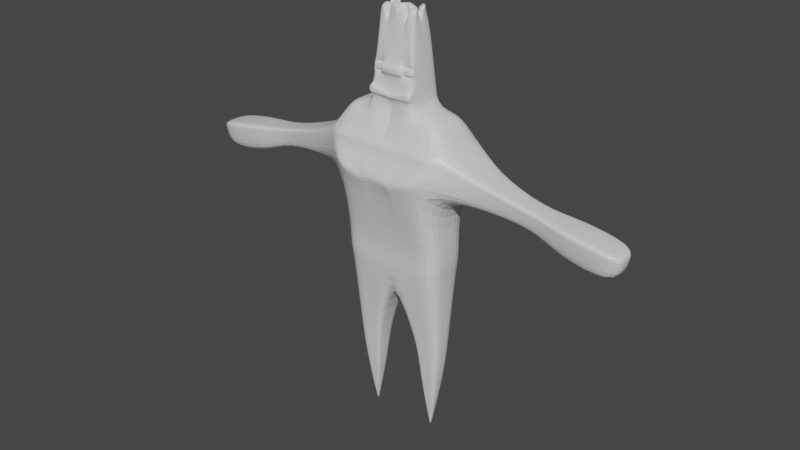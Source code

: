 # Source: lowpoly.blend  (saved by Blender 2.93.20; exported with 4.5.12 LTS)
import bpy
from mathutils import Matrix  # noqa: F401  (used for matrix-valued properties, if any)

bpy.ops.wm.read_factory_settings(use_empty=True)
scene = bpy.context.scene
scene.name = 'Scene'

# ---- collections
col_collection = bpy.data.collections.new('Collection'); scene.collection.children.link(col_collection)

# ---- materials (node trees are filled in below, after node groups)
mat_material = bpy.data.materials.new('Material')
mat_material.alpha_threshold = 0.0
mat_material.use_transparent_shadow = False
mat_material.line_color = (0.0, 0.0, 0.0, 1.0)

# ---- material node trees
mat_material.use_nodes = True; mat_material.node_tree.nodes.clear()
_N = mat_material.node_tree.nodes; _L = mat_material.node_tree.links
n0 = _N.new('ShaderNodeOutputMaterial'); n0.name = 'Material Output'; n0.location = (300, 300)
n1 = _N.new('ShaderNodeBsdfPrincipled'); n1.name = 'Principled BSDF'; n1.location = (10, 300)
n1.distribution = 'GGX'
n1.subsurface_method = 'BURLEY'
n1.inputs[2].default_value = 0.4
n1.inputs[3].default_value = 1.45
n1.inputs[27].default_value = (0.0, 0.0, 0.0, 1.0)
n1.inputs[28].default_value = 1.0
_L.new(n1.outputs[0], n0.inputs[0])
n0.is_active_output = True

# ---- world
world_world = bpy.data.worlds.new('World'); scene.world = world_world
world_world.use_nodes = True; world_world.node_tree.nodes.clear()
_N = world_world.node_tree.nodes; _L = world_world.node_tree.links
n0 = _N.new('ShaderNodeOutputWorld'); n0.name = 'World Output'; n0.location = (300, 300)
n1 = _N.new('ShaderNodeBackground'); n1.name = 'Background'; n1.location = (10, 300)
n1.inputs[0].default_value = (0.05088, 0.05088, 0.05088, 1.0)
_L.new(n1.outputs[0], n0.inputs[0])
n0.is_active_output = True
world_world.color = (0.05088, 0.05088, 0.05088)
world_world.use_sun_shadow = False
world_world.sun_shadow_jitter_overblur = 0.0

# ---- meshes
me_cube = bpy.data.meshes.new('Cube')
me_cube.from_pydata([(0.2015, 0.09099, 0.9621), (0.2015, 0.09099, 0.7801), (0.1828, -0.1545, 1.04), (0.2015, -0.09099, 0.7801), (0.0, 0.09099, 0.7801), (0.0, -0.1533, 1.022), (0.0, -0.09099, 0.7801), (0.0, 0.09099, 0.9621), (0.2356, 0.1218, 1.167), (0.2298, -0.1143, 1.167), (0.0, 0.1218, 1.167), (0.0, -0.1143, 1.167), (0.0, -0.09099, 0.7035), (0.2015, -0.09099, 0.7035), (0.2015, 0.09099, 0.7035), (0.0, 0.09099, 0.7035), (0.0, -0.08471, 0.6322), (0.1935, -0.08471, 0.6609), (0.1935, 0.08471, 0.6609), (0.0, 0.08471, 0.6322), (0.08623, -0.04297, 0.3828), (0.1855, -0.04297, 0.3831), (0.1855, 0.04297, 0.3831), (0.08623, 0.04297, 0.3828), (0.6473, 0.04987, 0.9202), (0.6473, -0.04987, 0.9202), (0.666, 0.06676, 1.032), (0.666, -0.06676, 1.032), (0.328, 0.04777, 0.9897), (0.328, -0.04989, 0.9897), (0.3463, 0.06431, 1.099), (0.3463, -0.06643, 1.099), (0.5477, 0.02756, 0.9782), (0.5579, 0.03673, 1.039), (0.5477, -0.02654, 0.9782), (0.5579, -0.03571, 1.039), (0.8559, 0.04987, 0.8854), (0.8559, -0.04987, 0.8854), (0.8746, 0.06676, 0.9974), (0.8746, -0.06676, 0.9974), (0.1937, 0.07843, 1.264), (0.1937, -0.07843, 1.264), (0.0, 0.07843, 1.264), (0.0, -0.06189, 1.255), (0.09623, -0.09099, 0.7801), (0.09623, 0.09099, 0.9621), (0.09623, 0.09099, 0.7801), (0.084, -0.1532, 1.017), (0.1125, 0.1218, 1.167), (0.1112, -0.1143, 1.167), (0.09623, -0.09099, 0.7035), (0.09623, 0.09099, 0.7035), (0.0924, -0.08471, 0.6459), (0.0924, 0.08471, 0.6459), (0.1336, -0.04297, 0.3829), (0.1336, 0.04297, 0.3829), (0.09249, 0.07843, 1.264), (0.09249, -0.07843, 1.264), (0.2015, -0.0107, 0.9621), (0.2015, -0.0107, 0.7801), (0.2356, -0.01433, 1.167), (0.0, -0.01143, 1.155), (0.2015, -0.0107, 0.7035), (0.1935, -0.009966, 0.6609), (0.0, -0.009966, 0.6322), (0.1855, -0.005056, 0.3831), (0.08623, -0.005056, 0.3828), (0.6473, -0.005867, 0.9202), (0.666, -0.007854, 1.032), (0.3463, -0.008749, 1.099), (0.328, -0.006803, 0.9897), (0.5579, -0.003752, 1.039), (0.5477, -0.002674, 0.9782), (0.8559, -0.005867, 0.8854), (0.8746, -0.007854, 0.9974), (0.1937, -0.009227, 1.264), (0.0, 0.004347, 1.247), (0.09249, -0.009227, 1.264), (0.1328, -0.003906, 0.01177), (0.07264, -0.04608, 1.566), (0.0, -0.04608, 1.566), (0.0, -0.006586, 1.566), (0.0, 0.04344, 1.566), (0.07264, 0.04344, 1.566), (0.07264, -0.006586, 1.566), (0.08256, -0.06225, 1.415), (0.0, -0.06225, 1.415), (0.08256, 0.06093, 1.415), (0.08256, -0.007906, 1.415), (0.0, 0.06093, 1.415), (0.0, -0.007906, 1.415), (0.0, -0.06549, 1.385), (0.08455, -0.008171, 1.385), (0.0, -0.008171, 1.385), (0.08455, -0.06549, 1.385), (0.08455, 0.06443, 1.385), (0.0, 0.06443, 1.385), (0.08256, -0.04719, 1.415), (0.08455, -0.05042, 1.385), (0.0, -0.0773, 1.417), (0.0, -0.08054, 1.386), (0.0, -0.07375, 1.307), (0.08962, -0.008845, 1.307), (0.0, -0.008845, 1.307), (0.08962, -0.07375, 1.307), (0.08962, 0.07337, 1.307), (0.0, 0.07337, 1.307), (0.08683, -0.07174, 1.341), (0.08669, 0.07114, 1.332), (0.0, 0.0712, 1.326), (0.0, -0.07174, 1.319), (0.08741, -0.007135, 1.336), (0.0, -0.008681, 1.326), (0.04893, 0.09099, 0.7801), (0.03533, -0.1533, 1.022), (0.0579, -0.1143, 1.167), (0.04893, 0.09099, 0.7035), (0.04698, 0.08471, 0.6392), (0.1103, 0.04297, 0.3829), (0.04703, -0.07843, 1.264), (0.04893, -0.09099, 0.7801), (0.04893, 0.09099, 0.9621), (0.05722, 0.1218, 1.167), (0.04893, -0.09099, 0.7035), (0.04698, -0.08471, 0.6392), (0.1103, -0.04297, 0.3829), (0.04703, 0.07843, 1.264), (0.13, -0.003906, 0.01176), (0.03693, -0.04608, 1.566), (0.03693, 0.04344, 1.566), (0.03693, -0.006586, 1.566), (0.04198, 0.06093, 1.415), (0.04198, -0.06225, 1.415), (0.04299, -0.06549, 1.385), (0.04299, 0.06443, 1.385), (0.04198, -0.0773, 1.417), (0.04299, -0.08054, 1.386), (0.04557, 0.07337, 1.307), (0.04557, -0.07375, 1.307), (0.04494, 0.0712, 1.326), (0.04506, -0.07174, 1.33), (0.0, -0.0842, 1.321), (0.0, -0.08622, 1.308), (0.04543, -0.08622, 1.308), (0.08948, -0.08622, 1.308), (0.08669, -0.0842, 1.343), (0.04492, -0.0842, 1.331), (0.05457, -0.003197, 1.619), (0.08129, -0.02836, 1.604), (0.02828, -0.0243, 1.607), (0.055, -0.04947, 1.592), (0.04331, -0.03636, 1.624), (0.0, -0.05172, 1.615), (0.0, -0.01631, 1.617), (0.02593, -0.000948, 1.626), (0.0, 0.04749, 1.594), (0.0, 0.006958, 1.615), (0.04492, 0.02989, 1.592), (0.0244, -0.01064, 1.613), (0.02773, 0.01523, 1.595), (0.03704, 0.04259, 1.616), (0.08184, 0.02162, 1.623), (0.07253, -0.005736, 1.602), (0.1328, -0.03324, 0.2363), (0.1725, -0.03324, 0.2364), (0.1725, -0.004261, 0.2364), (0.1725, 0.03245, 0.2364), (0.115, 0.03245, 0.2363), (0.09662, 0.03245, 0.2362), (0.09662, -0.004261, 0.2362), (0.09662, -0.03324, 0.2362), (0.115, -0.03324, 0.2363), (0.1328, 0.03245, 0.2363), (0.1328, -0.001867, 0.01177), (0.1328, 0.0007169, 0.01177), (0.1287, 0.0007169, 0.01176), (0.1274, 0.0007169, 0.01175), (0.1274, -0.001867, 0.01175), (0.1274, -0.003906, 0.01175), (0.1287, -0.003906, 0.01176), (0.13, 0.0007169, 0.01176), (0.13, -0.001867, 0.01176), (0.1287, -0.001867, 0.01176), (0.08455, -0.0516, 1.385), (0.08256, -0.04836, 1.415), (0.2232, -0.113, 1.127), (0.0, 0.1156, 1.126), (0.04198, -0.04836, 1.415), (0.04299, -0.0516, 1.385), (0.04198, -0.0634, 1.417), (0.04299, -0.06664, 1.386), (0.08455, -0.06547, 1.386), (0.08256, -0.06223, 1.417), (0.04198, -0.04719, 1.415), (0.04299, -0.05042, 1.385), (0.04198, -0.06223, 1.417), (0.04299, -0.06547, 1.386), (0.2288, 0.1156, 1.126), (0.6623, -0.06337, 1.01), (0.6623, 0.06337, 1.01), (0.3426, -0.06311, 1.077), (0.3426, 0.06099, 1.077), (0.5558, -0.03387, 1.027), (0.5558, 0.03489, 1.027), (0.8708, -0.06337, 0.9749), (0.8708, 0.06337, 0.9749), (0.1093, 0.1156, 1.126), (0.8708, -0.007455, 0.9749), (0.05555, 0.1156, 1.126), (0.0669, -0.09099, 0.7801), (0.0669, 0.09099, 0.9621), (0.07824, 0.1218, 1.167), (0.0669, -0.09099, 0.7035), (0.06424, -0.08471, 0.6417), (0.1192, -0.04297, 0.3829), (0.0643, 0.07843, 1.264), (0.0505, 0.04344, 1.566), (0.0505, -0.006586, 1.566), (0.0574, 0.06093, 1.415), (0.05878, 0.06443, 1.385), (0.06231, 0.07337, 1.307), (0.06081, 0.07117, 1.329), (0.0669, 0.09099, 0.7801), (0.05645, -0.1529, 1.011), (0.07815, -0.1143, 1.167), (0.0669, 0.09099, 0.7035), (0.06424, 0.08471, 0.6417), (0.1192, 0.04297, 0.3829), (0.0643, -0.07843, 1.264), (0.0505, -0.04608, 1.566), (0.0574, -0.06225, 1.415), (0.05878, -0.06549, 1.385), (0.06231, -0.07375, 1.307), (0.06093, -0.07174, 1.334), (0.06217, -0.08622, 1.308), (0.06079, -0.0842, 1.335), (0.03827, -0.01628, 1.612), (0.06499, -0.04145, 1.597), (0.03127, 0.02563, 1.603), (0.07607, 0.00466, 1.61), (0.1218, -0.03324, 0.2363), (0.1218, 0.03245, 0.2363), (0.1292, -0.003906, 0.01176), (0.1292, 0.0007169, 0.01176), (0.1292, -0.001867, 0.01176), (0.0574, -0.04836, 1.415), (0.05878, -0.0516, 1.385), (0.0574, -0.04719, 1.415), (0.05878, -0.05042, 1.385), (0.0574, -0.06223, 1.417), (0.05878, -0.06547, 1.386), (0.07596, 0.1156, 1.126), (0.04266, -0.1729, 1.043), (0.0, -0.1729, 1.043), (0.06377, -0.1327, 1.152), (0.0, -0.1327, 1.152), (0.1988, -0.1317, 1.119), (0.2042, -0.1327, 1.152), (0.0, -0.1317, 1.119), (0.1587, -0.1734, 1.057), (0.07795, -0.1724, 1.038), (0.1073, -0.1327, 1.152), (0.1047, -0.1317, 1.119), (0.05545, -0.1722, 1.033), (0.08032, -0.1327, 1.152), (0.06246, -0.1317, 1.119), (0.07853, -0.1317, 1.119)], [], [(59, 3, 13, 62), (59, 58, 2, 3), (46, 45, 0, 1), (224, 115, 254, 264), (120, 114, 5, 6), (49, 9, 41, 57), (208, 186, 10, 122), (72, 32, 24, 67), (62, 13, 17, 63), (120, 6, 12, 123), (46, 1, 14, 51), (64, 19, 23, 66), (51, 14, 18, 53), (123, 12, 16, 124), (65, 21, 164, 165), (63, 17, 21, 65), (53, 18, 22, 55), (124, 16, 20, 125), (68, 27, 39, 74), (203, 33, 26, 199), (202, 34, 25, 198), (71, 35, 27, 68), (60, 9, 31, 69), (185, 2, 29, 200), (197, 8, 30, 201), (58, 0, 28, 70), (69, 31, 35, 71), (200, 29, 34, 202), (201, 30, 33, 203), (70, 28, 32, 72), (207, 205, 38, 74), (198, 25, 37, 204), (67, 24, 36, 73), (199, 26, 38, 205), (88, 87, 83, 84), (60, 8, 40, 75), (61, 11, 43, 76), (122, 10, 42, 126), (8, 48, 56, 40), (75, 77, 57, 41), (17, 52, 54, 21), (226, 53, 55, 227), (55, 22, 166, 172), (13, 50, 52, 17), (225, 51, 53, 226), (222, 46, 51, 225), (3, 44, 50, 13), (197, 206, 48, 8), (224, 49, 57, 228), (3, 2, 47, 44), (2, 185, 256, 259), (222, 210, 45, 46), (22, 65, 165, 166), (40, 56, 77, 75), (10, 61, 76, 42), (9, 60, 75, 41), (230, 85, 79, 229), (25, 67, 73, 37), (204, 207, 74, 39), (29, 70, 72, 34), (30, 69, 71, 33), (2, 58, 70, 29), (8, 60, 69, 30), (33, 71, 68, 26), (26, 68, 74, 38), (18, 63, 65, 22), (214, 125, 171, 240), (16, 64, 66, 20), (14, 62, 63, 18), (34, 72, 67, 25), (1, 0, 58, 59), (1, 59, 62, 14), (81, 80, 152, 153), (81, 130, 158, 156), (131, 89, 82, 129), (90, 86, 80, 81), (85, 88, 84, 79), (89, 90, 81, 82), (96, 93, 90, 89), (94, 92, 88, 85), (93, 91, 86, 90), (134, 96, 89, 131), (86, 91, 100, 99), (92, 95, 87, 88), (111, 108, 95, 92), (233, 107, 94, 231), (139, 109, 96, 134), (112, 110, 91, 93), (107, 111, 92, 94), (109, 112, 93, 96), (94, 85, 184, 183), (132, 86, 99, 135), (135, 136, 190, 189), (231, 94, 183, 246), (42, 76, 103, 106), (57, 77, 102, 104), (76, 43, 101, 103), (126, 42, 106, 137), (228, 57, 104, 232), (77, 56, 105, 102), (106, 103, 112, 109), (104, 102, 111, 107), (103, 101, 110, 112), (137, 106, 109, 139), (101, 138, 143, 142), (102, 105, 108, 111), (104, 107, 145, 144), (220, 137, 139, 221), (43, 119, 138, 101), (215, 126, 137, 220), (91, 133, 136, 100), (132, 135, 189, 187), (100, 136, 135, 99), (221, 139, 134, 219), (110, 140, 133, 91), (219, 134, 131, 218), (218, 131, 129, 216), (129, 130, 162, 159), (217, 130, 149, 236), (86, 132, 128, 80), (21, 54, 163, 164), (4, 7, 121, 113), (49, 224, 264, 261), (11, 115, 119, 43), (4, 113, 116, 15), (15, 116, 117, 19), (125, 20, 170, 171), (19, 117, 118, 23), (211, 122, 126, 215), (213, 124, 125, 214), (212, 123, 124, 213), (209, 120, 123, 212), (251, 208, 122, 211), (209, 223, 114, 120), (234, 144, 145, 235), (142, 143, 146, 141), (110, 101, 142, 141), (140, 110, 141, 146), (233, 140, 146, 235), (232, 104, 144, 234), (236, 149, 150, 237), (229, 79, 148, 237), (130, 128, 150, 149), (79, 84, 147, 148), (154, 153, 152, 151), (130, 81, 153, 154), (80, 128, 151, 152), (128, 130, 154, 151), (157, 155, 156, 158), (130, 129, 157, 158), (82, 81, 156, 155), (129, 82, 155, 157), (238, 159, 162, 239), (217, 84, 161, 239), (216, 129, 159, 238), (84, 83, 160, 161), (168, 167, 175, 176), (241, 172, 180, 243), (172, 166, 174, 180), (169, 168, 176, 177), (166, 165, 173, 174), (240, 171, 179, 242), (23, 118, 167, 168), (66, 23, 168, 169), (20, 66, 169, 170), (227, 55, 172, 241), (181, 173, 78, 127), (244, 181, 127, 242), (243, 180, 181, 244), (180, 174, 173, 181), (176, 175, 182, 177), (177, 182, 179, 178), (171, 170, 178, 179), (170, 169, 177, 178), (164, 163, 127, 78), (165, 164, 78, 173), (245, 187, 193, 247), (190, 188, 194, 196), (189, 190, 196, 195), (246, 183, 98, 248), (136, 133, 188, 190), (230, 132, 187, 245), (250, 191, 192, 249), (248, 98, 191, 250), (98, 97, 192, 191), (247, 193, 195, 249), (183, 184, 97, 98), (187, 189, 195, 193), (210, 121, 208, 251), (114, 223, 263, 252), (37, 73, 207, 204), (9, 49, 261, 257), (0, 45, 206, 197), (24, 199, 205, 36), (27, 198, 204, 39), (73, 36, 205, 207), (28, 201, 203, 32), (31, 200, 202, 35), (0, 197, 201, 28), (9, 185, 200, 31), (35, 202, 198, 27), (32, 203, 199, 24), (121, 7, 186, 208), (223, 47, 260, 263), (115, 11, 255, 254), (45, 210, 251, 206), (97, 247, 249, 192), (194, 248, 250, 196), (196, 250, 249, 195), (85, 230, 245, 184), (188, 246, 248, 194), (184, 245, 247, 97), (175, 243, 244, 182), (182, 244, 242, 179), (118, 227, 241, 167), (163, 240, 242, 127), (167, 241, 243, 175), (83, 216, 238, 160), (130, 217, 239, 162), (160, 238, 239, 161), (128, 229, 237, 150), (147, 236, 237, 148), (138, 232, 234, 143), (107, 233, 235, 145), (143, 234, 235, 146), (44, 47, 223, 209), (206, 251, 211, 48), (44, 209, 212, 50), (50, 212, 213, 52), (52, 213, 214, 54), (48, 211, 215, 56), (84, 217, 236, 147), (87, 218, 216, 83), (95, 219, 218, 87), (108, 221, 219, 95), (56, 215, 220, 105), (105, 220, 221, 108), (119, 228, 232, 138), (133, 231, 246, 188), (140, 233, 231, 133), (54, 214, 240, 163), (132, 230, 229, 128), (113, 121, 210, 222), (5, 114, 252, 253), (115, 224, 228, 119), (113, 222, 225, 116), (116, 225, 226, 117), (117, 226, 227, 118), (262, 256, 257, 261), (266, 262, 261, 264), (258, 265, 254, 255), (253, 252, 265, 258), (263, 260, 262, 266), (260, 259, 256, 262), (252, 263, 266, 265), (265, 266, 264, 254), (185, 9, 257, 256), (47, 2, 259, 260)])
_uv = me_cube.uv_layers.new(name='UVMap')
_uv.uv.foreach_set('vector', [0.375, 0.6397, 0.375, 0.75, 0.375, 0.75, 0.375, 0.6397, 0.375, 0.6397, 0.625, 0.6397, 0.625, 0.75, 0.375, 0.75, 0.375, 0.4347, 0.625, 0.4347, 0.625, 0.5, 0.375, 0.5, 0.625, 0.8335, 0.625, 0.8446, 0.625, 0.8446, 0.625, 0.8335, 0.375, 0.8446, 0.625, 0.8446, 0.625, 0.875, 0.375, 0.875, 0.625, 0.8153, 0.625, 0.75, 0.625, 0.75, 0.625, 0.8153, 0.625, 0.4054, 0.625, 0.375, 0.625, 0.375, 0.625, 0.4054, 0.625, 0.6397, 0.625, 0.5, 0.625, 0.5, 0.625, 0.6397, 0.375, 0.6397, 0.375, 0.75, 0.375, 0.75, 0.375, 0.6397, 0.375, 0.8446, 0.375, 0.875, 0.375, 0.875, 0.375, 0.8446, 0.375, 0.4347, 0.375, 0.5, 0.375, 0.5, 0.375, 0.4347, 0.0, 0.0, 0.0, 0.0, 0.0, 0.0, 0.0, 0.0, 0.375, 0.4347, 0.375, 0.5, 0.375, 0.5, 0.375, 0.4347, 0.375, 0.8446, 0.375, 0.875, 0.375, 0.875, 0.375, 0.8446, 0.375, 0.6397, 0.375, 0.75, 0.375, 0.75, 0.375, 0.6397, 0.375, 0.6397, 0.375, 0.75, 0.375, 0.75, 0.375, 0.6397, 0.375, 0.4347, 0.375, 0.5, 0.375, 0.5, 0.375, 0.4347, 0.375, 0.8446, 0.375, 0.875, 0.375, 0.875, 0.375, 0.8446, 0.625, 0.6397, 0.625, 0.75, 0.625, 0.75, 0.625, 0.6397, 0.625, 0.5, 0.625, 0.5, 0.625, 0.5, 0.625, 0.5, 0.625, 0.75, 0.625, 0.75, 0.625, 0.75, 0.625, 0.75, 0.625, 0.6397, 0.625, 0.75, 0.625, 0.75, 0.625, 0.6397, 0.625, 0.6397, 0.625, 0.75, 0.625, 0.75, 0.625, 0.6397, 0.625, 0.75, 0.625, 0.75, 0.625, 0.75, 0.625, 0.75, 0.625, 0.5, 0.625, 0.5, 0.625, 0.5, 0.625, 0.5, 0.625, 0.6397, 0.625, 0.5, 0.625, 0.5, 0.625, 0.6397, 0.625, 0.6397, 0.625, 0.75, 0.625, 0.75, 0.625, 0.6397, 0.625, 0.75, 0.625, 0.75, 0.625, 0.75, 0.625, 0.75, 0.625, 0.5, 0.625, 0.5, 0.625, 0.5, 0.625, 0.5, 0.625, 0.6397, 0.625, 0.5, 0.625, 0.5, 0.625, 0.6397, 0.625, 0.6397, 0.625, 0.5, 0.625, 0.5, 0.625, 0.6397, 0.625, 0.75, 0.625, 0.75, 0.625, 0.75, 0.625, 0.75, 0.625, 0.6397, 0.625, 0.5, 0.625, 0.5, 0.625, 0.6397, 0.625, 0.5, 0.625, 0.5, 0.625, 0.5, 0.625, 0.5, 0.6903, 0.6397, 0.6903, 0.5, 0.6903, 0.5, 0.6903, 0.6397, 0.625, 0.6397, 0.625, 0.5, 0.625, 0.5, 0.625, 0.6397, 0.0, 0.0, 0.0, 0.0, 0.0, 0.0, 0.0, 0.0, 0.625, 0.4054, 0.625, 0.375, 0.625, 0.375, 0.625, 0.4054, 0.625, 0.5, 0.625, 0.4347, 0.625, 0.4347, 0.625, 0.5, 0.625, 0.6397, 0.6903, 0.6397, 0.6903, 0.75, 0.625, 0.75, 0.375, 0.75, 0.375, 0.8153, 0.375, 0.8153, 0.375, 0.75, 0.375, 0.4165, 0.375, 0.4347, 0.375, 0.4347, 0.375, 0.4165, 0.375, 0.4347, 0.375, 0.5, 0.375, 0.5, 0.375, 0.4347, 0.375, 0.75, 0.375, 0.8153, 0.375, 0.8153, 0.375, 0.75, 0.375, 0.4165, 0.375, 0.4347, 0.375, 0.4347, 0.375, 0.4165, 0.375, 0.4165, 0.375, 0.4347, 0.375, 0.4347, 0.375, 0.4165, 0.375, 0.75, 0.375, 0.8153, 0.375, 0.8153, 0.375, 0.75, 0.625, 0.5, 0.625, 0.4347, 0.625, 0.4347, 0.625, 0.5, 0.625, 0.8335, 0.625, 0.8153, 0.625, 0.8153, 0.625, 0.8335, 0.375, 0.75, 0.625, 0.75, 0.625, 0.8153, 0.375, 0.8153, 0.625, 0.75, 0.625, 0.75, 0.625, 0.75, 0.625, 0.75, 0.375, 0.4165, 0.625, 0.4165, 0.625, 0.4347, 0.375, 0.4347, 0.375, 0.5, 0.375, 0.6397, 0.375, 0.6397, 0.375, 0.5, 0.625, 0.5, 0.6903, 0.5, 0.6903, 0.6397, 0.625, 0.6397, 0.0, 0.0, 0.0, 0.0, 0.0, 0.0, 0.0, 0.0, 0.625, 0.75, 0.625, 0.6397, 0.625, 0.6397, 0.625, 0.75, 0.625, 0.8335, 0.625, 0.8153, 0.625, 0.8153, 0.625, 0.8335, 0.625, 0.75, 0.625, 0.6397, 0.625, 0.6397, 0.625, 0.75, 0.625, 0.75, 0.625, 0.6397, 0.625, 0.6397, 0.625, 0.75, 0.625, 0.75, 0.625, 0.6397, 0.625, 0.6397, 0.625, 0.75, 0.625, 0.5, 0.625, 0.6397, 0.625, 0.6397, 0.625, 0.5, 0.625, 0.75, 0.625, 0.6397, 0.625, 0.6397, 0.625, 0.75, 0.625, 0.5, 0.625, 0.6397, 0.625, 0.6397, 0.625, 0.5, 0.625, 0.5, 0.625, 0.6397, 0.625, 0.6397, 0.625, 0.5, 0.625, 0.5, 0.625, 0.6397, 0.625, 0.6397, 0.625, 0.5, 0.375, 0.5, 0.375, 0.6397, 0.375, 0.6397, 0.375, 0.5, 0.375, 0.8335, 0.375, 0.8446, 0.375, 0.8446, 0.375, 0.8335, 0.0, 0.0, 0.0, 0.0, 0.0, 0.0, 0.0, 0.0, 0.375, 0.5, 0.375, 0.6397, 0.375, 0.6397, 0.375, 0.5, 0.625, 0.75, 0.625, 0.6397, 0.625, 0.6397, 0.625, 0.75, 0.375, 0.5, 0.625, 0.5, 0.625, 0.6397, 0.375, 0.6397, 0.375, 0.5, 0.375, 0.6397, 0.375, 0.6397, 0.375, 0.5, 0.0, 0.0, 0.0, 0.0, 0.0, 0.0, 0.0, 0.0, 0.75, 0.6397, 0.7196, 0.6397, 0.7196, 0.6397, 0.75, 0.6397, 0.625, 0.4054, 0.625, 0.375, 0.625, 0.375, 0.625, 0.4054, 0.0, 0.0, 0.0, 0.0, 0.0, 0.0, 0.0, 0.0, 0.6903, 0.75, 0.6903, 0.6397, 0.6903, 0.6397, 0.6903, 0.75, 0.0, 0.0, 0.0, 0.0, 0.0, 0.0, 0.0, 0.0, 0.0, 0.0, 0.0, 0.0, 0.0, 0.0, 0.0, 0.0, 0.6903, 0.75, 0.6903, 0.6397, 0.6903, 0.6397, 0.6903, 0.75, 0.0, 0.0, 0.0, 0.0, 0.0, 0.0, 0.0, 0.0, 0.625, 0.4054, 0.625, 0.375, 0.625, 0.375, 0.625, 0.4054, 0.0, 0.0, 0.0, 0.0, 0.0, 0.0, 0.0, 0.0, 0.6903, 0.6397, 0.6903, 0.5, 0.6903, 0.5, 0.6903, 0.6397, 0.6903, 0.6397, 0.6903, 0.5, 0.6903, 0.5, 0.6903, 0.6397, 0.625, 0.8335, 0.625, 0.8153, 0.625, 0.8153, 0.625, 0.8335, 0.625, 0.4054, 0.625, 0.375, 0.625, 0.375, 0.625, 0.4054, 0.0, 0.0, 0.0, 0.0, 0.0, 0.0, 0.0, 0.0, 0.6903, 0.75, 0.6903, 0.6397, 0.6903, 0.6397, 0.6903, 0.75, 0.0, 0.0, 0.0, 0.0, 0.0, 0.0, 0.0, 0.0, 0.6903, 0.75, 0.6903, 0.75, 0.6903, 0.75, 0.6903, 0.75, 0.625, 0.8446, 0.625, 0.875, 0.625, 0.875, 0.625, 0.8446, 0.625, 0.8446, 0.625, 0.8446, 0.625, 0.8446, 0.625, 0.8446, 0.625, 0.8335, 0.625, 0.8153, 0.625, 0.8153, 0.625, 0.8335, 0.0, 0.0, 0.0, 0.0, 0.0, 0.0, 0.0, 0.0, 0.6903, 0.75, 0.6903, 0.6397, 0.6903, 0.6397, 0.6903, 0.75, 0.0, 0.0, 0.0, 0.0, 0.0, 0.0, 0.0, 0.0, 0.625, 0.4054, 0.625, 0.375, 0.625, 0.375, 0.625, 0.4054, 0.625, 0.8335, 0.625, 0.8153, 0.625, 0.8153, 0.625, 0.8335, 0.6903, 0.6397, 0.6903, 0.5, 0.6903, 0.5, 0.6903, 0.6397, 0.0, 0.0, 0.0, 0.0, 0.0, 0.0, 0.0, 0.0, 0.6903, 0.75, 0.6903, 0.6397, 0.6903, 0.6397, 0.6903, 0.75, 0.0, 0.0, 0.0, 0.0, 0.0, 0.0, 0.0, 0.0, 0.625, 0.4054, 0.625, 0.375, 0.625, 0.375, 0.625, 0.4054, 0.625, 0.875, 0.625, 0.8446, 0.625, 0.8446, 0.625, 0.875, 0.6903, 0.6397, 0.6903, 0.5, 0.6903, 0.5, 0.6903, 0.6397, 0.6903, 0.75, 0.6903, 0.75, 0.6903, 0.75, 0.6903, 0.75, 0.625, 0.4165, 0.625, 0.4054, 0.625, 0.4054, 0.625, 0.4165, 0.625, 0.875, 0.625, 0.8446, 0.625, 0.8446, 0.625, 0.875, 0.625, 0.4165, 0.625, 0.4054, 0.625, 0.4054, 0.625, 0.4165, 0.625, 0.875, 0.625, 0.8446, 0.625, 0.8446, 0.625, 0.875, 0.625, 0.8446, 0.625, 0.8446, 0.625, 0.8446, 0.625, 0.8446, 0.625, 0.875, 0.625, 0.8446, 0.625, 0.8446, 0.625, 0.875, 0.625, 0.4165, 0.625, 0.4054, 0.625, 0.4054, 0.625, 0.4165, 0.625, 0.875, 0.625, 0.8446, 0.625, 0.8446, 0.625, 0.875, 0.625, 0.4165, 0.625, 0.4054, 0.625, 0.4054, 0.625, 0.4165, 0.625, 0.4165, 0.625, 0.4054, 0.625, 0.4054, 0.625, 0.4165, 0.7196, 0.5, 0.7196, 0.6397, 0.7196, 0.6397, 0.7196, 0.5, 0.7087, 0.6397, 0.7196, 0.6397, 0.7196, 0.6397, 0.7085, 0.6397, 0.625, 0.875, 0.625, 0.8446, 0.625, 0.8446, 0.625, 0.875, 0.375, 0.75, 0.375, 0.8153, 0.375, 0.8153, 0.375, 0.75, 0.375, 0.375, 0.625, 0.375, 0.625, 0.4054, 0.375, 0.4054, 0.625, 0.8153, 0.625, 0.8335, 0.625, 0.8335, 0.625, 0.8153, 0.625, 0.875, 0.625, 0.8446, 0.625, 0.8446, 0.625, 0.875, 0.375, 0.375, 0.375, 0.4054, 0.375, 0.4054, 0.375, 0.375, 0.375, 0.375, 0.375, 0.4054, 0.375, 0.4054, 0.375, 0.375, 0.375, 0.8446, 0.375, 0.875, 0.375, 0.875, 0.375, 0.8446, 0.375, 0.375, 0.375, 0.4054, 0.375, 0.4054, 0.375, 0.375, 0.625, 0.4165, 0.625, 0.4054, 0.625, 0.4054, 0.625, 0.4165, 0.375, 0.8335, 0.375, 0.8446, 0.375, 0.8446, 0.375, 0.8335, 0.375, 0.8335, 0.375, 0.8446, 0.375, 0.8446, 0.375, 0.8335, 0.375, 0.8335, 0.375, 0.8446, 0.375, 0.8446, 0.375, 0.8335, 0.625, 0.4165, 0.625, 0.4054, 0.625, 0.4054, 0.625, 0.4165, 0.375, 0.8335, 0.625, 0.8335, 0.625, 0.8446, 0.375, 0.8446, 0.625, 0.8335, 0.625, 0.8153, 0.625, 0.8153, 0.625, 0.8335, 0.625, 0.875, 0.625, 0.8446, 0.625, 0.8446, 0.625, 0.875, 0.0, 0.0, 0.0, 0.0, 0.0, 0.0, 0.0, 0.0, 0.625, 0.8446, 0.625, 0.875, 0.625, 0.875, 0.625, 0.8446, 0.625, 0.8335, 0.625, 0.8446, 0.625, 0.8446, 0.625, 0.8335, 0.625, 0.8335, 0.625, 0.8153, 0.625, 0.8153, 0.625, 0.8335, 0.7085, 0.6397, 0.7196, 0.6397, 0.7196, 0.75, 0.7085, 0.75, 0.625, 0.8335, 0.625, 0.8153, 0.625, 0.8153, 0.625, 0.8331, 0.7196, 0.6397, 0.7196, 0.75, 0.7196, 0.75, 0.7196, 0.6397, 0.6903, 0.75, 0.6903, 0.6397, 0.6903, 0.6397, 0.6903, 0.75, 0.7196, 0.6397, 0.75, 0.6397, 0.75, 0.75, 0.7196, 0.75, 0.7196, 0.6397, 0.75, 0.6397, 0.75, 0.6397, 0.7196, 0.6397, 0.625, 0.875, 0.625, 0.8446, 0.625, 0.8446, 0.625, 0.875, 0.7196, 0.75, 0.7196, 0.6397, 0.7196, 0.6397, 0.7196, 0.75, 0.7196, 0.5, 0.75, 0.5, 0.75, 0.6397, 0.7196, 0.6397, 0.7196, 0.6397, 0.7196, 0.5, 0.7196, 0.5, 0.7196, 0.6397, 0.0, 0.0, 0.0, 0.0, 0.0, 0.0, 0.0, 0.0, 0.625, 0.4054, 0.625, 0.375, 0.625, 0.375, 0.625, 0.4054, 0.7085, 0.5, 0.7196, 0.5, 0.7196, 0.6397, 0.7074, 0.6397, 0.7087, 0.6397, 0.6903, 0.6397, 0.6903, 0.6397, 0.7074, 0.6397, 0.625, 0.4165, 0.625, 0.4054, 0.625, 0.4054, 0.625, 0.4165, 0.6903, 0.6397, 0.6903, 0.5, 0.6903, 0.5, 0.6903, 0.6397, 0.375, 0.375, 0.375, 0.4054, 0.375, 0.4054, 0.375, 0.375, 0.375, 0.4165, 0.375, 0.4347, 0.375, 0.4347, 0.375, 0.4166, 0.375, 0.4347, 0.375, 0.5, 0.375, 0.5, 0.375, 0.4347, 0.0, 0.0, 0.0, 0.0, 0.0, 0.0, 0.0, 0.0, 0.375, 0.5, 0.375, 0.6397, 0.375, 0.6397, 0.375, 0.5, 0.375, 0.8335, 0.375, 0.8446, 0.375, 0.8446, 0.375, 0.8334, 0.375, 0.375, 0.375, 0.4054, 0.375, 0.4054, 0.375, 0.375, 0.0, 0.0, 0.0, 0.0, 0.0, 0.0, 0.0, 0.0, 0.0, 0.0, 0.0, 0.0, 0.0, 0.0, 0.0, 0.0, 0.375, 0.4165, 0.375, 0.4347, 0.375, 0.4347, 0.375, 0.4165, 0.3097, 0.6397, 0.375, 0.6397, 0.375, 0.75, 0.3097, 0.75, 0.2915, 0.6397, 0.3097, 0.6397, 0.3097, 0.75, 0.2915, 0.75, 0.2915, 0.5, 0.3097, 0.5, 0.3097, 0.6397, 0.2915, 0.6397, 0.3097, 0.5, 0.375, 0.5, 0.375, 0.6397, 0.3097, 0.6397, 0.25, 0.5, 0.2804, 0.5, 0.2804, 0.6397, 0.25, 0.6397, 0.25, 0.6397, 0.2804, 0.6397, 0.2804, 0.75, 0.25, 0.75, 0.375, 0.8446, 0.375, 0.875, 0.375, 0.875, 0.375, 0.8446, 0.0, 0.0, 0.0, 0.0, 0.0, 0.0, 0.0, 0.0, 0.375, 0.75, 0.375, 0.8153, 0.375, 0.8153, 0.375, 0.75, 0.375, 0.6397, 0.375, 0.75, 0.375, 0.75, 0.375, 0.6397, 0.625, 0.8335, 0.625, 0.8446, 0.625, 0.8446, 0.625, 0.8335, 0.625, 0.8446, 0.625, 0.8446, 0.625, 0.8446, 0.625, 0.8446, 0.625, 0.8446, 0.625, 0.8446, 0.625, 0.8446, 0.625, 0.8446, 0.625, 0.8335, 0.625, 0.8153, 0.625, 0.8153, 0.625, 0.8335, 0.625, 0.8446, 0.625, 0.8446, 0.625, 0.8446, 0.625, 0.8446, 0.625, 0.8335, 0.625, 0.8446, 0.625, 0.8446, 0.625, 0.8335, 0.625, 0.8335, 0.625, 0.8153, 0.625, 0.8153, 0.625, 0.8335, 0.625, 0.8335, 0.625, 0.8153, 0.625, 0.8153, 0.625, 0.8335, 0.6903, 0.75, 0.6903, 0.75, 0.6903, 0.75, 0.6903, 0.75, 0.625, 0.8335, 0.625, 0.8446, 0.625, 0.8446, 0.625, 0.8335, 0.6903, 0.75, 0.6903, 0.75, 0.6903, 0.75, 0.6903, 0.75, 0.625, 0.8446, 0.625, 0.8446, 0.625, 0.8446, 0.625, 0.8446, 0.625, 0.4165, 0.625, 0.4054, 0.625, 0.4054, 0.625, 0.4165, 0.625, 0.8446, 0.625, 0.8335, 0.625, 0.8335, 0.625, 0.8446, 0.625, 0.75, 0.625, 0.6397, 0.625, 0.6397, 0.625, 0.75, 0.625, 0.75, 0.625, 0.8153, 0.625, 0.8153, 0.625, 0.75, 0.625, 0.5, 0.625, 0.4347, 0.625, 0.4347, 0.625, 0.5, 0.625, 0.5, 0.625, 0.5, 0.625, 0.5, 0.625, 0.5, 0.625, 0.75, 0.625, 0.75, 0.625, 0.75, 0.625, 0.75, 0.625, 0.6397, 0.625, 0.5, 0.625, 0.5, 0.625, 0.6397, 0.625, 0.5, 0.625, 0.5, 0.625, 0.5, 0.625, 0.5, 0.625, 0.75, 0.625, 0.75, 0.625, 0.75, 0.625, 0.75, 0.625, 0.5, 0.625, 0.5, 0.625, 0.5, 0.625, 0.5, 0.625, 0.75, 0.625, 0.75, 0.625, 0.75, 0.625, 0.75, 0.625, 0.75, 0.625, 0.75, 0.625, 0.75, 0.625, 0.75, 0.625, 0.5, 0.625, 0.5, 0.625, 0.5, 0.625, 0.5, 0.625, 0.4054, 0.625, 0.375, 0.625, 0.375, 0.625, 0.4054, 0.625, 0.8335, 0.625, 0.8153, 0.625, 0.8153, 0.625, 0.8335, 0.625, 0.8446, 0.625, 0.875, 0.625, 0.875, 0.625, 0.8446, 0.625, 0.4347, 0.625, 0.4165, 0.625, 0.4165, 0.625, 0.4347, 0.625, 0.8153, 0.625, 0.8335, 0.625, 0.8335, 0.625, 0.8153, 0.625, 0.8446, 0.625, 0.8335, 0.625, 0.8335, 0.625, 0.8446, 0.625, 0.8446, 0.625, 0.8335, 0.625, 0.8335, 0.625, 0.8446, 0.625, 0.8153, 0.625, 0.8335, 0.625, 0.8335, 0.625, 0.8153, 0.625, 0.8446, 0.625, 0.8335, 0.625, 0.8335, 0.625, 0.8446, 0.625, 0.8153, 0.625, 0.8335, 0.625, 0.8335, 0.625, 0.8153, 0.2804, 0.5, 0.2915, 0.5, 0.2915, 0.6397, 0.2804, 0.6397, 0.2804, 0.6397, 0.2915, 0.6397, 0.2915, 0.75, 0.2804, 0.75, 0.375, 0.4054, 0.375, 0.4165, 0.375, 0.4165, 0.375, 0.4054, 0.375, 0.8153, 0.375, 0.8335, 0.375, 0.8334, 0.375, 0.8153, 0.375, 0.4054, 0.375, 0.4165, 0.375, 0.4166, 0.375, 0.4054, 0.625, 0.4347, 0.625, 0.4165, 0.625, 0.4165, 0.625, 0.4347, 0.7196, 0.6397, 0.7087, 0.6397, 0.7074, 0.6397, 0.7196, 0.6397, 0.6903, 0.5, 0.7085, 0.5, 0.7074, 0.6397, 0.6903, 0.6397, 0.625, 0.8446, 0.625, 0.8335, 0.625, 0.8331, 0.625, 0.8446, 0.6903, 0.6397, 0.7085, 0.6397, 0.7085, 0.75, 0.6903, 0.75, 0.625, 0.8446, 0.625, 0.8335, 0.625, 0.8335, 0.625, 0.8446, 0.625, 0.8153, 0.625, 0.8335, 0.625, 0.8335, 0.625, 0.8153, 0.625, 0.8446, 0.625, 0.8335, 0.625, 0.8335, 0.625, 0.8446, 0.375, 0.8153, 0.625, 0.8153, 0.625, 0.8335, 0.375, 0.8335, 0.625, 0.4347, 0.625, 0.4165, 0.625, 0.4165, 0.625, 0.4347, 0.375, 0.8153, 0.375, 0.8335, 0.375, 0.8335, 0.375, 0.8153, 0.375, 0.8153, 0.375, 0.8335, 0.375, 0.8335, 0.375, 0.8153, 0.375, 0.8153, 0.375, 0.8335, 0.375, 0.8335, 0.375, 0.8153, 0.625, 0.4347, 0.625, 0.4165, 0.625, 0.4165, 0.625, 0.4347, 0.6903, 0.6397, 0.7087, 0.6397, 0.7085, 0.6397, 0.6903, 0.6397, 0.625, 0.4347, 0.625, 0.4165, 0.625, 0.4165, 0.625, 0.4347, 0.625, 0.4347, 0.625, 0.4165, 0.625, 0.4165, 0.625, 0.4347, 0.625, 0.4347, 0.625, 0.4165, 0.625, 0.4165, 0.625, 0.4347, 0.625, 0.4347, 0.625, 0.4165, 0.625, 0.4165, 0.625, 0.4347, 0.625, 0.4347, 0.625, 0.4165, 0.625, 0.4165, 0.625, 0.4347, 0.625, 0.8446, 0.625, 0.8335, 0.625, 0.8335, 0.625, 0.8446, 0.625, 0.8446, 0.625, 0.8335, 0.625, 0.8335, 0.625, 0.8446, 0.625, 0.8446, 0.625, 0.8335, 0.625, 0.8335, 0.625, 0.8446, 0.375, 0.8153, 0.375, 0.8335, 0.375, 0.8335, 0.375, 0.8153, 0.625, 0.8446, 0.625, 0.8335, 0.625, 0.8335, 0.625, 0.8446, 0.375, 0.4054, 0.625, 0.4054, 0.625, 0.4165, 0.375, 0.4165, 0.625, 0.875, 0.625, 0.8446, 0.625, 0.8446, 0.625, 0.875, 0.625, 0.8446, 0.625, 0.8335, 0.625, 0.8335, 0.625, 0.8446, 0.375, 0.4054, 0.375, 0.4165, 0.375, 0.4165, 0.375, 0.4054, 0.375, 0.4054, 0.375, 0.4165, 0.375, 0.4165, 0.375, 0.4054, 0.375, 0.4054, 0.375, 0.4165, 0.375, 0.4165, 0.375, 0.4054, 0.625, 0.8153, 0.625, 0.75, 0.625, 0.75, 0.625, 0.8153, 0.625, 0.8335, 0.625, 0.8153, 0.625, 0.8153, 0.625, 0.8335, 0.625, 0.875, 0.625, 0.8446, 0.625, 0.8446, 0.625, 0.875, 0.625, 0.875, 0.625, 0.8446, 0.625, 0.8446, 0.625, 0.875, 0.625, 0.8335, 0.625, 0.8153, 0.625, 0.8153, 0.625, 0.8335, 0.625, 0.8153, 0.625, 0.75, 0.625, 0.75, 0.625, 0.8153, 0.625, 0.8446, 0.625, 0.8335, 0.625, 0.8335, 0.625, 0.8446, 0.625, 0.8446, 0.625, 0.8335, 0.625, 0.8335, 0.625, 0.8446, 0.625, 0.75, 0.625, 0.75, 0.625, 0.75, 0.625, 0.75, 0.625, 0.8153, 0.625, 0.75, 0.625, 0.75, 0.625, 0.8153])
me_cube.materials.append(mat_material)
me_cube.use_remesh_preserve_volume = False
me_cube.use_remesh_preserve_attributes = False
me_cube.use_mirror_vertex_groups = False
me_cube.update()

# ---- objects
ob_cube = bpy.data.objects.new('Cube', me_cube)

# ---- transforms, parenting, visibility, modifiers, constraints
ob_cube.location = (0.0, 0.0, 0.0)
ob_cube.lock_rotations_4d = False
ob_cube.empty_display_type = 'ARROWS'
ob_cube.lineart.crease_threshold = 0.0
_m = ob_cube.modifiers.new('Mirror', 'MIRROR')
_m.use_clip = True
_m = ob_cube.modifiers.new('Subdivision', 'SUBSURF')
_m.levels = 4

# ---- collection membership
col_collection.objects.link(ob_cube)

# ---- scene / render settings (as saved in the file)
scene.frame_start = 1; scene.frame_end = 250; scene.frame_set(1)
scene.render.engine = 'BLENDER_EEVEE_NEXT'
scene.cycles.use_denoising = False
scene.cycles.samples = 128
scene.cycles.sampling_pattern = 'TABULATED_SOBOL'
scene.cycles.use_adaptive_sampling = False
scene.cycles.use_light_tree = False
scene.view_settings.view_transform = 'Filmic'
bpy.context.view_layer.update()

# ---- added for rendering (the .blend has no active camera and no usable light): camera, sun
cam_auto = bpy.data.cameras.new('AutoCamera')
cam_auto.lens = 50.0
cam_auto.sensor_width = 36.0
cam_auto.clip_end = 1000.0
ob_auto_camera = bpy.data.objects.new('AutoCamera', cam_auto)
scene.collection.objects.link(ob_auto_camera)
ob_auto_camera.location = (2.21905, -2.68867, 2.59406)
ob_auto_camera.rotation_euler = (1.09748, -7.21219e-08, 0.694738)
scene.camera = ob_auto_camera
light_auto_sun = bpy.data.lights.new('AutoSun', 'SUN')
light_auto_sun.energy = 3.0
light_auto_sun.angle = 0.0523599
ob_auto_sun = bpy.data.objects.new('AutoSun', light_auto_sun)
scene.collection.objects.link(ob_auto_sun)
ob_auto_sun.rotation_euler = (0.872665, 0.174533, 0.523599)
bpy.context.view_layer.update()
